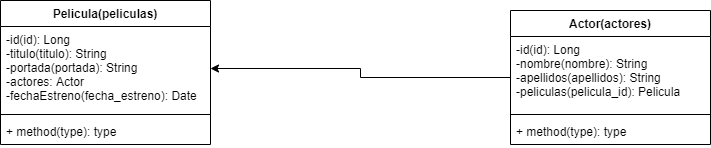

The diagram above was exported from draw.io. Its source (the exported page's mxGraphModel, read from the mxfile embedded in the PNG):
<mxGraphModel dx="1038" dy="579" grid="1" gridSize="10" guides="1" tooltips="1" connect="1" arrows="1" fold="1" page="1" pageScale="1" pageWidth="827" pageHeight="1169" math="0" shadow="0">
  <root>
    <mxCell id="0" />
    <mxCell id="1" parent="0" />
    <mxCell id="IbqfFx_s3IhidyiEkTee-1" value="Pelicula(peliculas)" style="swimlane;fontStyle=1;align=center;verticalAlign=top;childLayout=stackLayout;horizontal=1;startSize=26;horizontalStack=0;resizeParent=1;resizeParentMax=0;resizeLast=0;collapsible=1;marginBottom=0;" vertex="1" parent="1">
      <mxGeometry x="80" y="80" width="210" height="144" as="geometry" />
    </mxCell>
    <mxCell id="IbqfFx_s3IhidyiEkTee-2" value="-id(id): Long&#10;-titulo(titulo): String&#10;-portada(portada): String&#10;-actores: Actor&#10;-fechaEstreno(fecha_estreno): Date" style="text;strokeColor=none;fillColor=none;align=left;verticalAlign=top;spacingLeft=4;spacingRight=4;overflow=hidden;rotatable=0;points=[[0,0.5],[1,0.5]];portConstraint=eastwest;" vertex="1" parent="IbqfFx_s3IhidyiEkTee-1">
      <mxGeometry y="26" width="210" height="84" as="geometry" />
    </mxCell>
    <mxCell id="IbqfFx_s3IhidyiEkTee-3" value="" style="line;strokeWidth=1;fillColor=none;align=left;verticalAlign=middle;spacingTop=-1;spacingLeft=3;spacingRight=3;rotatable=0;labelPosition=right;points=[];portConstraint=eastwest;" vertex="1" parent="IbqfFx_s3IhidyiEkTee-1">
      <mxGeometry y="110" width="210" height="8" as="geometry" />
    </mxCell>
    <mxCell id="IbqfFx_s3IhidyiEkTee-4" value="+ method(type): type" style="text;strokeColor=none;fillColor=none;align=left;verticalAlign=top;spacingLeft=4;spacingRight=4;overflow=hidden;rotatable=0;points=[[0,0.5],[1,0.5]];portConstraint=eastwest;" vertex="1" parent="IbqfFx_s3IhidyiEkTee-1">
      <mxGeometry y="118" width="210" height="26" as="geometry" />
    </mxCell>
    <mxCell id="IbqfFx_s3IhidyiEkTee-10" style="edgeStyle=orthogonalEdgeStyle;rounded=0;orthogonalLoop=1;jettySize=auto;html=1;" edge="1" parent="1" source="IbqfFx_s3IhidyiEkTee-6" target="IbqfFx_s3IhidyiEkTee-2">
      <mxGeometry relative="1" as="geometry" />
    </mxCell>
    <mxCell id="IbqfFx_s3IhidyiEkTee-6" value="Actor(actores)" style="swimlane;fontStyle=1;align=center;verticalAlign=top;childLayout=stackLayout;horizontal=1;startSize=26;horizontalStack=0;resizeParent=1;resizeParentMax=0;resizeLast=0;collapsible=1;marginBottom=0;" vertex="1" parent="1">
      <mxGeometry x="590" y="90" width="200" height="134" as="geometry" />
    </mxCell>
    <mxCell id="IbqfFx_s3IhidyiEkTee-7" value="-id(id): Long&#10;-nombre(nombre): String&#10;-apellidos(apellidos): String&#10;-peliculas(pelicula_id): Pelicula" style="text;strokeColor=none;fillColor=none;align=left;verticalAlign=top;spacingLeft=4;spacingRight=4;overflow=hidden;rotatable=0;points=[[0,0.5],[1,0.5]];portConstraint=eastwest;" vertex="1" parent="IbqfFx_s3IhidyiEkTee-6">
      <mxGeometry y="26" width="200" height="74" as="geometry" />
    </mxCell>
    <mxCell id="IbqfFx_s3IhidyiEkTee-8" value="" style="line;strokeWidth=1;fillColor=none;align=left;verticalAlign=middle;spacingTop=-1;spacingLeft=3;spacingRight=3;rotatable=0;labelPosition=right;points=[];portConstraint=eastwest;" vertex="1" parent="IbqfFx_s3IhidyiEkTee-6">
      <mxGeometry y="100" width="200" height="8" as="geometry" />
    </mxCell>
    <mxCell id="IbqfFx_s3IhidyiEkTee-9" value="+ method(type): type" style="text;strokeColor=none;fillColor=none;align=left;verticalAlign=top;spacingLeft=4;spacingRight=4;overflow=hidden;rotatable=0;points=[[0,0.5],[1,0.5]];portConstraint=eastwest;" vertex="1" parent="IbqfFx_s3IhidyiEkTee-6">
      <mxGeometry y="108" width="200" height="26" as="geometry" />
    </mxCell>
  </root>
</mxGraphModel>